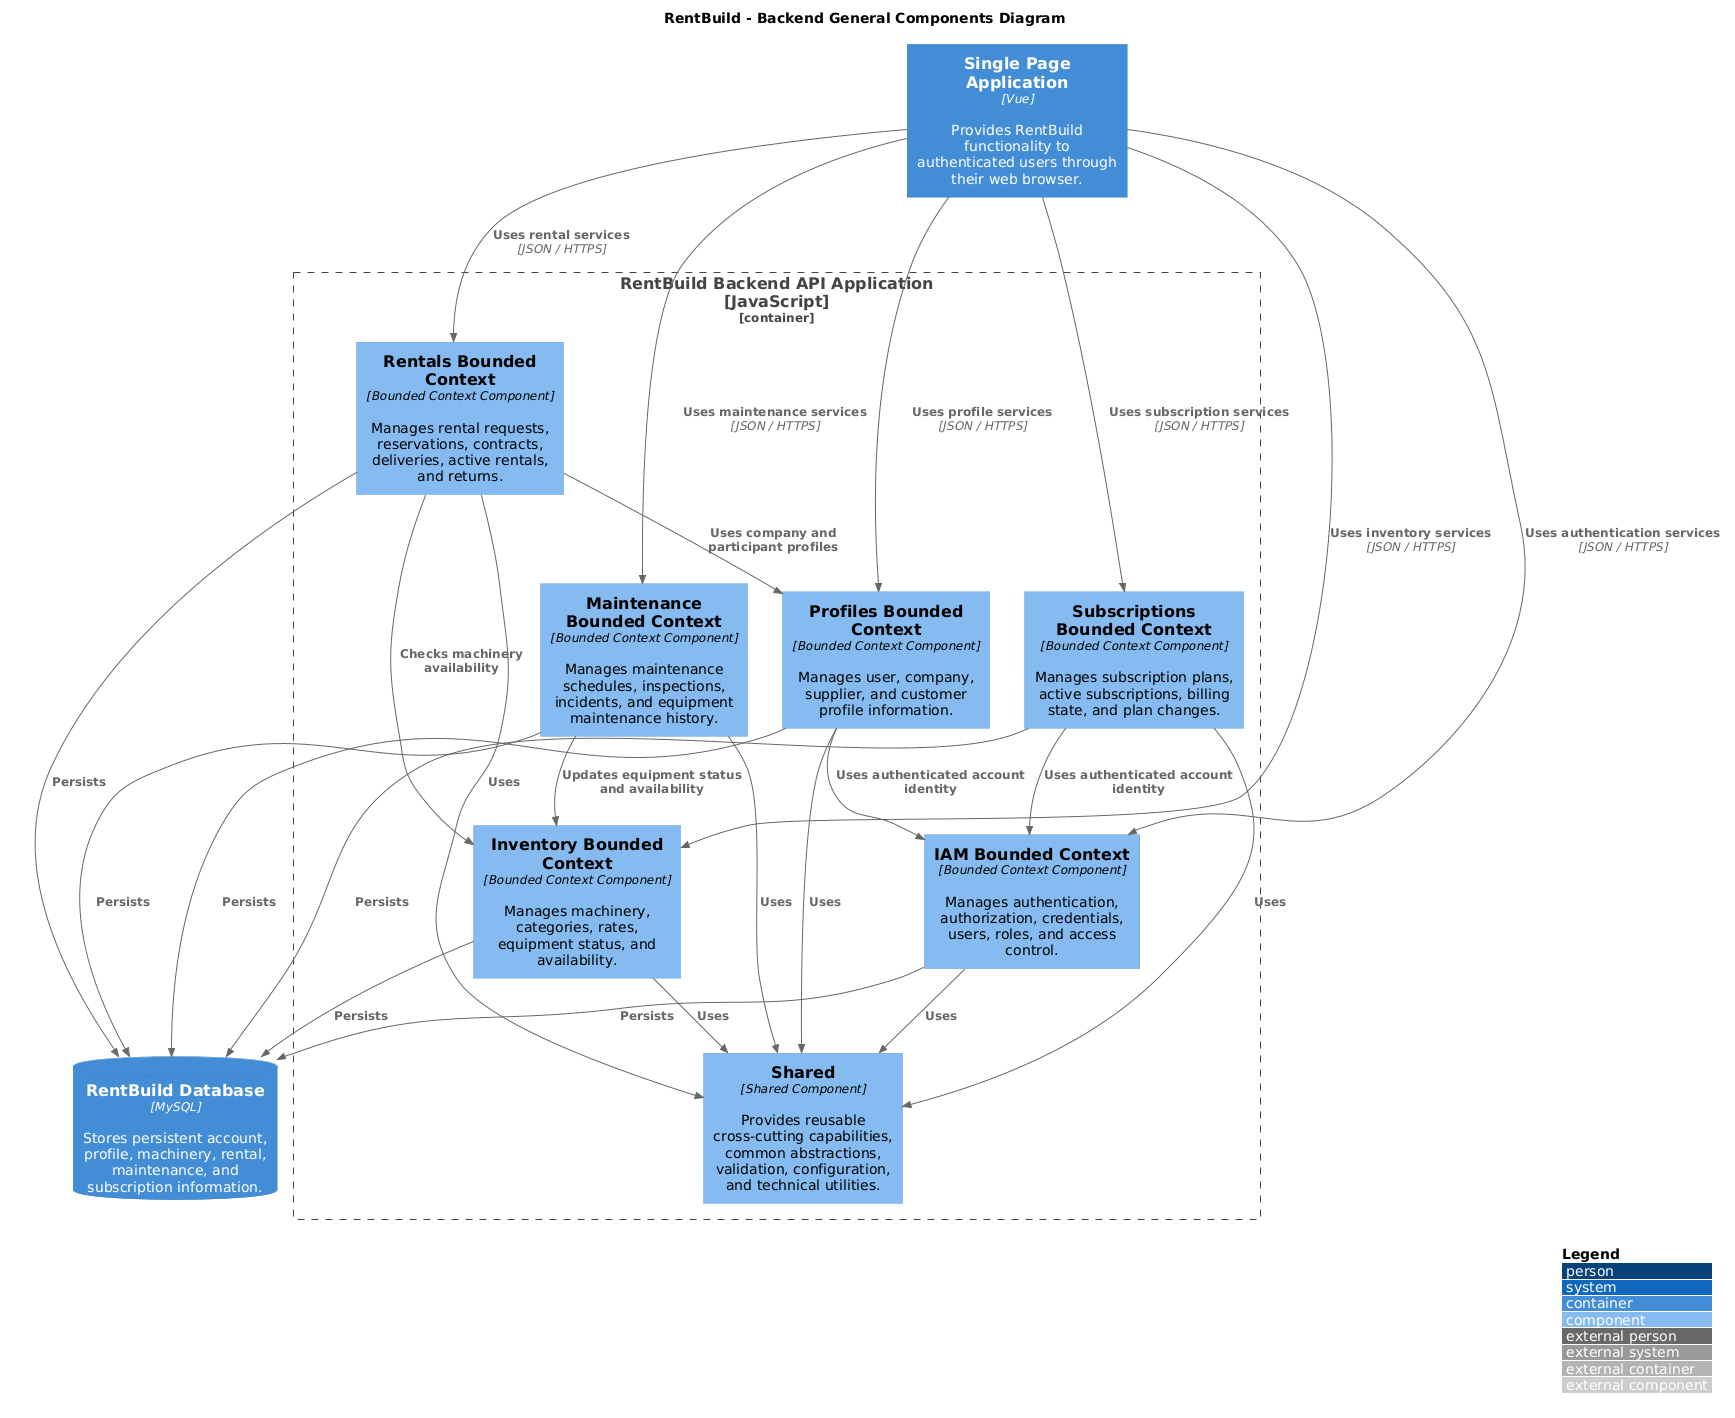

The diagram above was rendered by PlantUML. Its source (embedded in the PNG):
@startuml
!include https://raw.githubusercontent.com/plantuml-stdlib/C4-PlantUML/master/C4_Component.puml

LAYOUT_WITH_LEGEND()

title RentBuild - Backend General Components Diagram

Container(spa, "Single Page Application", "Vue", "Provides RentBuild functionality to authenticated users through their web browser.")

Container_Boundary(backend_api, "RentBuild Backend API Application\n[JavaScript]") {
    Component(rentals_bc, "Rentals Bounded Context", "Bounded Context Component", "Manages rental requests, reservations, contracts, deliveries, active rentals, and returns.")
    Component(maint_bc, "Maintenance Bounded Context", "Bounded Context Component", "Manages maintenance schedules, inspections, incidents, and equipment maintenance history.")
    Component(profiles_bc, "Profiles Bounded Context", "Bounded Context Component", "Manages user, company, supplier, and customer profile information.")
    Component(subs_bc, "Subscriptions Bounded Context", "Bounded Context Component", "Manages subscription plans, active subscriptions, billing state, and plan changes.")
    Component(inventory_bc, "Inventory Bounded Context", "Bounded Context Component", "Manages machinery, categories, rates, equipment status, and availability.")
    Component(iam_bc, "IAM Bounded Context", "Bounded Context Component", "Manages authentication, authorization, credentials, users, roles, and access control.")
    Component(shared_bc, "Shared", "Shared Component", "Provides reusable cross-cutting capabilities, common abstractions, validation, configuration, and technical utilities.")
}

ContainerDb(database, "RentBuild Database", "MySQL", "Stores persistent account, profile, machinery, rental, maintenance, and subscription information.")

' SPA Relationships
Rel(spa, rentals_bc, "Uses rental services", "JSON / HTTPS")
Rel(spa, maint_bc, "Uses maintenance services", "JSON / HTTPS")
Rel(spa, profiles_bc, "Uses profile services", "JSON / HTTPS")
Rel(spa, subs_bc, "Uses subscription services", "JSON / HTTPS")
Rel(spa, inventory_bc, "Uses inventory services", "JSON / HTTPS")
Rel(spa, iam_bc, "Uses authentication services", "JSON / HTTPS")

' Inter-Bounded Context Relationships
Rel(rentals_bc, inventory_bc, "Checks machinery availability")
Rel(rentals_bc, profiles_bc, "Uses company and participant profiles")
Rel(maint_bc, inventory_bc, "Updates equipment status and availability")
Rel(subs_bc, iam_bc, "Uses authenticated account identity")
Rel(profiles_bc, iam_bc, "Uses authenticated account identity")

' Bounded Contexts to Shared Module Relationships
Rel(rentals_bc, shared_bc, "Uses")
Rel(maint_bc, shared_bc, "Uses")
Rel(profiles_bc, shared_bc, "Uses")
Rel(subs_bc, shared_bc, "Uses")
Rel(inventory_bc, shared_bc, "Uses")
Rel(iam_bc, shared_bc, "Uses")

' Database Relationships
Rel(rentals_bc, database, "Persists")
Rel(maint_bc, database, "Persists")
Rel(profiles_bc, database, "Persists")
Rel(subs_bc, database, "Persists")
Rel(inventory_bc, database, "Persists")
Rel(iam_bc, database, "Persists")
@enduml